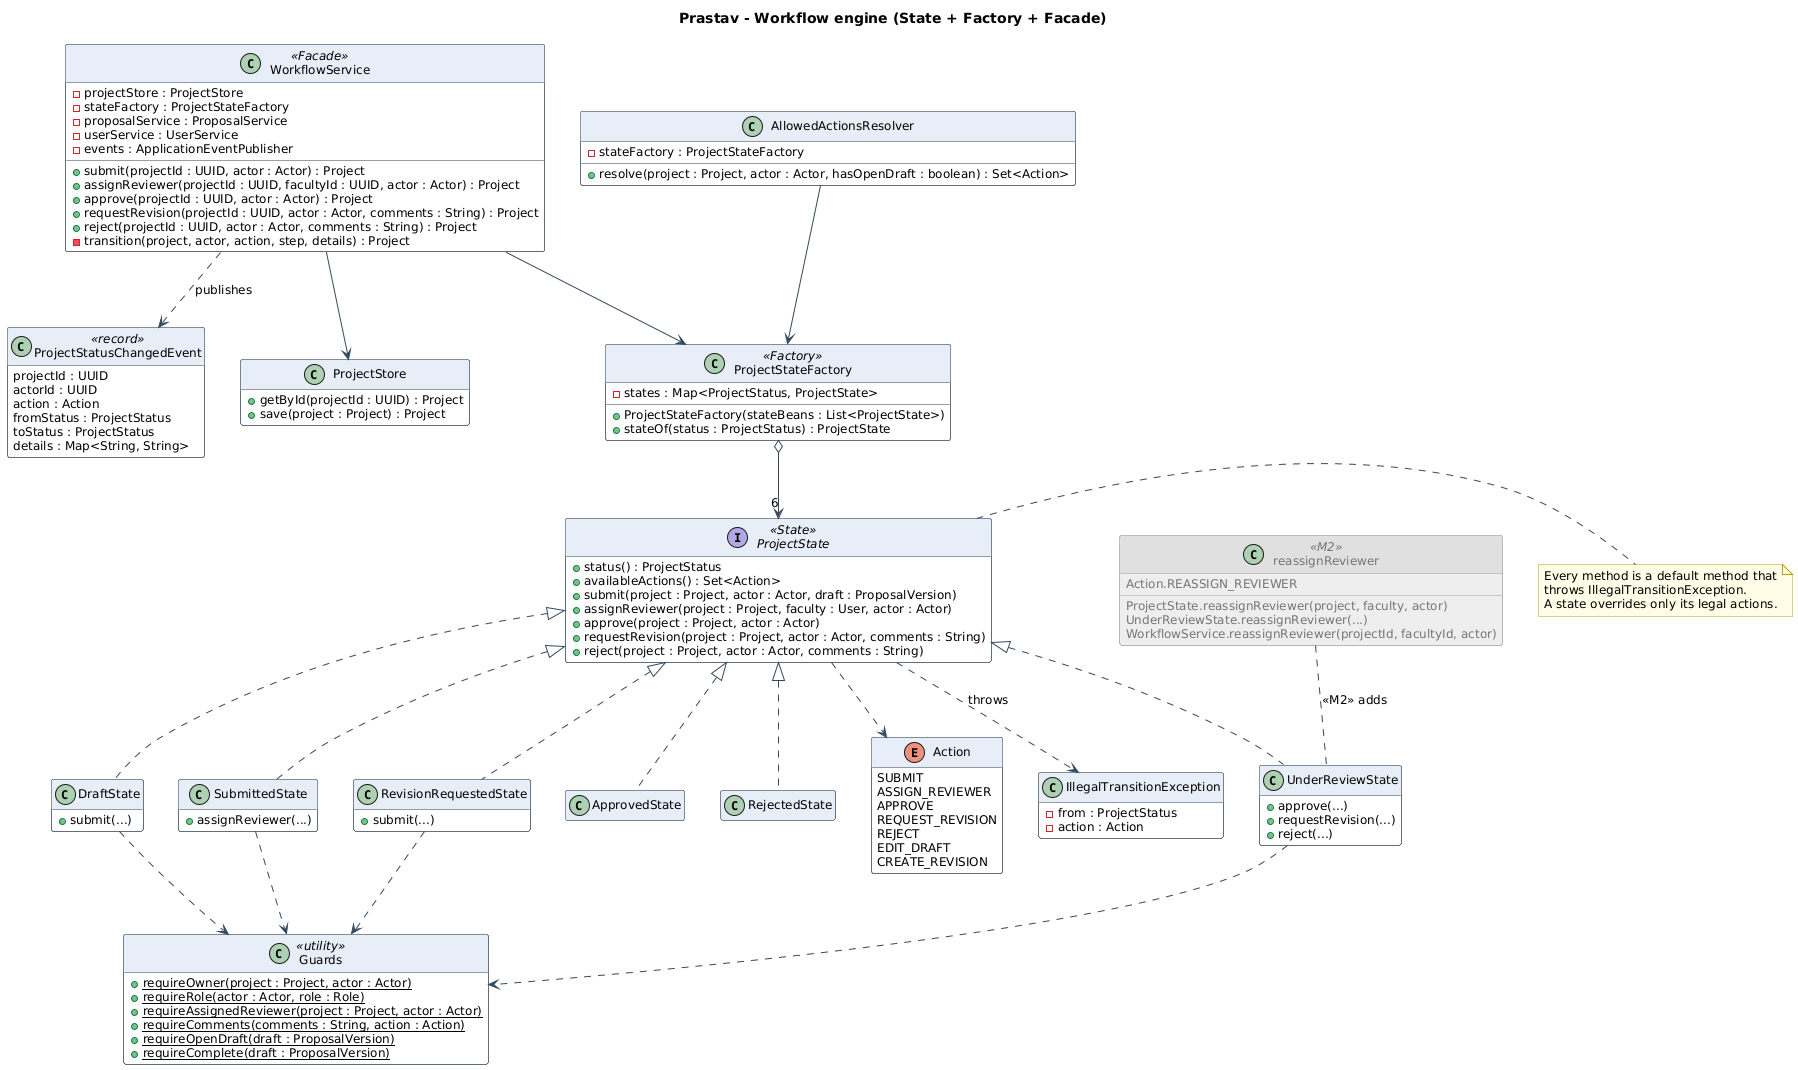

The diagram above was rendered by PlantUML. Its source (embedded in the PNG):
@startuml 03_workflow_state_pattern
!include _style.iuml
title Prastav - Workflow engine (State + Factory + Facade)
hide empty members

interface ProjectState <<State>> {
  + status() : ProjectStatus
  + availableActions() : Set<Action>
  + submit(project : Project, actor : Actor, draft : ProposalVersion)
  + assignReviewer(project : Project, faculty : User, actor : Actor)
  + approve(project : Project, actor : Actor)
  + requestRevision(project : Project, actor : Actor, comments : String)
  + reject(project : Project, actor : Actor, comments : String)
}
note right of ProjectState
  Every method is a default method that
  throws IllegalTransitionException.
  A state overrides only its legal actions.
end note

class DraftState {
  + submit(...)
}
class SubmittedState {
  + assignReviewer(...)
}
class UnderReviewState {
  + approve(...)
  + requestRevision(...)
  + reject(...)
}
class RevisionRequestedState {
  + submit(...)
}
class ApprovedState
class RejectedState

ProjectState <|.. DraftState
ProjectState <|.. SubmittedState
ProjectState <|.. UnderReviewState
ProjectState <|.. RevisionRequestedState
ProjectState <|.. ApprovedState
ProjectState <|.. RejectedState

class ProjectStateFactory <<Factory>> {
  - states : Map<ProjectStatus, ProjectState>
  + ProjectStateFactory(stateBeans : List<ProjectState>)
  + stateOf(status : ProjectStatus) : ProjectState
}

class WorkflowService <<Facade>> {
  - projectStore : ProjectStore
  - stateFactory : ProjectStateFactory
  - proposalService : ProposalService
  - userService : UserService
  - events : ApplicationEventPublisher
  + submit(projectId : UUID, actor : Actor) : Project
  + assignReviewer(projectId : UUID, facultyId : UUID, actor : Actor) : Project
  + approve(projectId : UUID, actor : Actor) : Project
  + requestRevision(projectId : UUID, actor : Actor, comments : String) : Project
  + reject(projectId : UUID, actor : Actor, comments : String) : Project
  - transition(project, actor, action, step, details) : Project
}

class Guards <<utility>> {
  + {static} requireOwner(project : Project, actor : Actor)
  + {static} requireRole(actor : Actor, role : Role)
  + {static} requireAssignedReviewer(project : Project, actor : Actor)
  + {static} requireComments(comments : String, action : Action)
  + {static} requireOpenDraft(draft : ProposalVersion)
  + {static} requireComplete(draft : ProposalVersion)
}

class AllowedActionsResolver {
  - stateFactory : ProjectStateFactory
  + resolve(project : Project, actor : Actor, hasOpenDraft : boolean) : Set<Action>
}

enum Action {
  SUBMIT
  ASSIGN_REVIEWER
  APPROVE
  REQUEST_REVISION
  REJECT
  EDIT_DRAFT
  CREATE_REVISION
}

class IllegalTransitionException {
  - from : ProjectStatus
  - action : Action
}

class ProjectStatusChangedEvent <<record>> {
  projectId : UUID
  actorId : UUID
  action : Action
  fromStatus : ProjectStatus
  toStatus : ProjectStatus
  details : Map<String, String>
}

class ProjectStore {
  + getById(projectId : UUID) : Project
  + save(project : Project) : Project
}

ProjectStateFactory o--> "6" ProjectState
WorkflowService --> ProjectStateFactory
WorkflowService --> ProjectStore
WorkflowService ..> ProjectStatusChangedEvent : publishes
AllowedActionsResolver --> ProjectStateFactory
DraftState ..> Guards
SubmittedState ..> Guards
UnderReviewState ..> Guards
RevisionRequestedState ..> Guards
ProjectState ..> IllegalTransitionException : throws
ProjectState ..> Action

class "reassignReviewer" as Reassign <<M2>> {
  ProjectState.reassignReviewer(project, faculty, actor)
  UnderReviewState.reassignReviewer(...)
  WorkflowService.reassignReviewer(projectId, facultyId, actor)
  Action.REASSIGN_REVIEWER
}
Reassign .. UnderReviewState : <<M2>> adds
@enduml